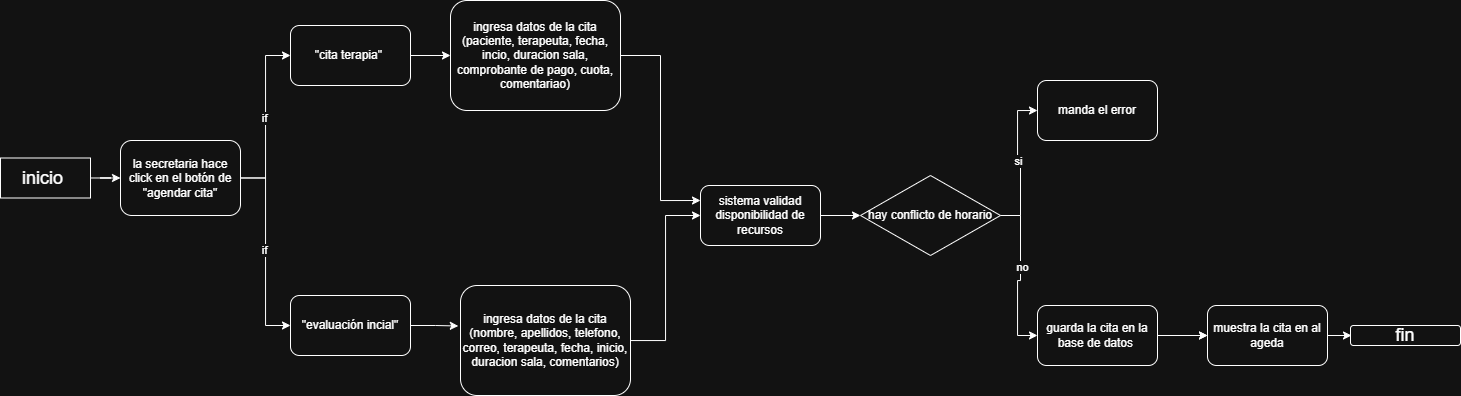

The diagram above was exported from draw.io. Its source (the exported page's mxGraphModel, read from the mxfile embedded in the PNG):
<mxGraphModel dx="1530" dy="732" grid="1" gridSize="10" guides="1" tooltips="1" connect="1" arrows="1" fold="1" page="1" pageScale="1" pageWidth="827" pageHeight="1169" math="0" shadow="0">
  <root>
    <mxCell id="0" />
    <mxCell id="1" parent="0" />
    <mxCell id="TmxWVCrXApUXWsR1jK-d-3" edge="1" parent="1" source="TmxWVCrXApUXWsR1jK-d-1" style="edgeStyle=orthogonalEdgeStyle;rounded=0;orthogonalLoop=1;jettySize=auto;html=1;entryX=0;entryY=0.5;entryDx=0;entryDy=0;" target="TmxWVCrXApUXWsR1jK-d-2">
      <mxGeometry relative="1" as="geometry" />
    </mxCell>
    <mxCell id="TmxWVCrXApUXWsR1jK-d-1" parent="1" style="rounded=0;whiteSpace=wrap;html=1;" value="&lt;font style=&quot;font-size: 18px;&quot;&gt;inicio&amp;nbsp;&lt;/font&gt;" vertex="1">
      <mxGeometry height="40" width="90" x="140" y="372.5" as="geometry" />
    </mxCell>
    <mxCell id="TmxWVCrXApUXWsR1jK-d-6" edge="1" parent="1" source="TmxWVCrXApUXWsR1jK-d-2" style="edgeStyle=orthogonalEdgeStyle;rounded=0;orthogonalLoop=1;jettySize=auto;html=1;entryX=0;entryY=0.5;entryDx=0;entryDy=0;" target="TmxWVCrXApUXWsR1jK-d-5">
      <mxGeometry relative="1" as="geometry" />
    </mxCell>
    <mxCell id="TmxWVCrXApUXWsR1jK-d-9" connectable="0" parent="TmxWVCrXApUXWsR1jK-d-6" style="edgeLabel;html=1;align=center;verticalAlign=middle;resizable=0;points=[];" value="if" vertex="1">
      <mxGeometry relative="1" x="-0.0124" y="-2" as="geometry">
        <mxPoint as="offset" />
      </mxGeometry>
    </mxCell>
    <mxCell id="TmxWVCrXApUXWsR1jK-d-7" edge="1" parent="1" source="TmxWVCrXApUXWsR1jK-d-2" style="edgeStyle=orthogonalEdgeStyle;rounded=0;orthogonalLoop=1;jettySize=auto;html=1;entryX=0;entryY=0.5;entryDx=0;entryDy=0;" target="TmxWVCrXApUXWsR1jK-d-4">
      <mxGeometry relative="1" as="geometry" />
    </mxCell>
    <mxCell id="TmxWVCrXApUXWsR1jK-d-8" connectable="0" parent="TmxWVCrXApUXWsR1jK-d-7" style="edgeLabel;html=1;align=center;verticalAlign=middle;resizable=0;points=[];" value="if" vertex="1">
      <mxGeometry relative="1" x="-0.0191" y="2" as="geometry">
        <mxPoint as="offset" />
      </mxGeometry>
    </mxCell>
    <mxCell id="TmxWVCrXApUXWsR1jK-d-2" parent="1" style="rounded=1;whiteSpace=wrap;html=1;" value="la secretaria hace click en el botón de &quot;agendar cita&quot;" vertex="1">
      <mxGeometry height="75" width="120" x="260" y="355" as="geometry" />
    </mxCell>
    <mxCell id="TmxWVCrXApUXWsR1jK-d-11" edge="1" parent="1" source="TmxWVCrXApUXWsR1jK-d-4" style="edgeStyle=orthogonalEdgeStyle;rounded=0;orthogonalLoop=1;jettySize=auto;html=1;" target="TmxWVCrXApUXWsR1jK-d-10">
      <mxGeometry relative="1" as="geometry" />
    </mxCell>
    <mxCell id="TmxWVCrXApUXWsR1jK-d-4" parent="1" style="rounded=1;whiteSpace=wrap;html=1;" value="&quot;cita terapia&quot;&amp;nbsp;" vertex="1">
      <mxGeometry height="60" width="120" x="430" y="240" as="geometry" />
    </mxCell>
    <mxCell id="TmxWVCrXApUXWsR1jK-d-5" parent="1" style="rounded=1;whiteSpace=wrap;html=1;" value="&amp;nbsp;&quot;evaluación incial&quot;&amp;nbsp;" vertex="1">
      <mxGeometry height="60" width="120" x="430" y="510" as="geometry" />
    </mxCell>
    <mxCell id="TmxWVCrXApUXWsR1jK-d-15" edge="1" parent="1" source="TmxWVCrXApUXWsR1jK-d-10" style="edgeStyle=orthogonalEdgeStyle;rounded=0;orthogonalLoop=1;jettySize=auto;html=1;entryX=0;entryY=0.25;entryDx=0;entryDy=0;" target="TmxWVCrXApUXWsR1jK-d-14">
      <mxGeometry relative="1" as="geometry" />
    </mxCell>
    <mxCell id="TmxWVCrXApUXWsR1jK-d-10" parent="1" style="rounded=1;whiteSpace=wrap;html=1;" value="ingresa datos de la cita (paciente, terapeuta, fecha, incio, duracion sala, comprobante de pago, cuota, comentariao)" vertex="1">
      <mxGeometry height="110" width="170" x="590" y="215" as="geometry" />
    </mxCell>
    <mxCell id="TmxWVCrXApUXWsR1jK-d-16" edge="1" parent="1" source="TmxWVCrXApUXWsR1jK-d-12" style="edgeStyle=orthogonalEdgeStyle;rounded=0;orthogonalLoop=1;jettySize=auto;html=1;entryX=0;entryY=0.5;entryDx=0;entryDy=0;" target="TmxWVCrXApUXWsR1jK-d-14">
      <mxGeometry relative="1" as="geometry" />
    </mxCell>
    <mxCell id="TmxWVCrXApUXWsR1jK-d-12" parent="1" style="rounded=1;whiteSpace=wrap;html=1;" value="ingresa datos de la cita (nombre, apellidos, telefono, correo, terapeuta, fecha, inicio, duracion sala, comentarios)" vertex="1">
      <mxGeometry height="110" width="170" x="600" y="500" as="geometry" />
    </mxCell>
    <mxCell id="TmxWVCrXApUXWsR1jK-d-13" edge="1" parent="1" source="TmxWVCrXApUXWsR1jK-d-5" style="edgeStyle=orthogonalEdgeStyle;rounded=0;orthogonalLoop=1;jettySize=auto;html=1;entryX=-0.013;entryY=0.368;entryDx=0;entryDy=0;entryPerimeter=0;" target="TmxWVCrXApUXWsR1jK-d-12">
      <mxGeometry relative="1" as="geometry" />
    </mxCell>
    <mxCell id="TmxWVCrXApUXWsR1jK-d-21" edge="1" parent="1" source="TmxWVCrXApUXWsR1jK-d-14" style="edgeStyle=orthogonalEdgeStyle;rounded=0;orthogonalLoop=1;jettySize=auto;html=1;entryX=0;entryY=0.5;entryDx=0;entryDy=0;" target="TmxWVCrXApUXWsR1jK-d-18">
      <mxGeometry relative="1" as="geometry" />
    </mxCell>
    <mxCell id="TmxWVCrXApUXWsR1jK-d-14" parent="1" style="rounded=1;whiteSpace=wrap;html=1;" value="sistema validad disponibilidad de recursos" vertex="1">
      <mxGeometry height="60" width="120" x="840" y="400" as="geometry" />
    </mxCell>
    <mxCell id="TmxWVCrXApUXWsR1jK-d-23" edge="1" parent="1" source="TmxWVCrXApUXWsR1jK-d-18" style="edgeStyle=orthogonalEdgeStyle;rounded=0;orthogonalLoop=1;jettySize=auto;html=1;entryX=0;entryY=0.5;entryDx=0;entryDy=0;" target="TmxWVCrXApUXWsR1jK-d-22">
      <mxGeometry relative="1" as="geometry" />
    </mxCell>
    <mxCell id="TmxWVCrXApUXWsR1jK-d-24" connectable="0" parent="TmxWVCrXApUXWsR1jK-d-23" style="edgeLabel;html=1;align=center;verticalAlign=middle;resizable=0;points=[];" value="si" vertex="1">
      <mxGeometry relative="1" x="0.0034" y="2" as="geometry">
        <mxPoint as="offset" />
      </mxGeometry>
    </mxCell>
    <mxCell id="TmxWVCrXApUXWsR1jK-d-26" edge="1" parent="1" source="TmxWVCrXApUXWsR1jK-d-18" style="edgeStyle=orthogonalEdgeStyle;rounded=0;orthogonalLoop=1;jettySize=auto;html=1;entryX=0;entryY=0.5;entryDx=0;entryDy=0;" target="TmxWVCrXApUXWsR1jK-d-25">
      <mxGeometry relative="1" as="geometry" />
    </mxCell>
    <mxCell id="TmxWVCrXApUXWsR1jK-d-27" connectable="0" parent="TmxWVCrXApUXWsR1jK-d-26" style="edgeLabel;html=1;align=center;verticalAlign=middle;resizable=0;points=[];" value="no" vertex="1">
      <mxGeometry relative="1" x="-0.1332" y="2" as="geometry">
        <mxPoint y="1" as="offset" />
      </mxGeometry>
    </mxCell>
    <mxCell id="TmxWVCrXApUXWsR1jK-d-18" parent="1" style="rhombus;whiteSpace=wrap;html=1;" value="hay conflicto de horario" vertex="1">
      <mxGeometry height="80" width="140" x="1000" y="390" as="geometry" />
    </mxCell>
    <mxCell id="TmxWVCrXApUXWsR1jK-d-22" parent="1" style="rounded=1;whiteSpace=wrap;html=1;" value="manda el error" vertex="1">
      <mxGeometry height="60" width="120" x="1177" y="295" as="geometry" />
    </mxCell>
    <mxCell id="TmxWVCrXApUXWsR1jK-d-30" edge="1" parent="1" source="TmxWVCrXApUXWsR1jK-d-25" style="edgeStyle=orthogonalEdgeStyle;rounded=0;orthogonalLoop=1;jettySize=auto;html=1;" target="TmxWVCrXApUXWsR1jK-d-28" value="">
      <mxGeometry relative="1" as="geometry" />
    </mxCell>
    <mxCell id="TmxWVCrXApUXWsR1jK-d-31" edge="1" parent="1" source="TmxWVCrXApUXWsR1jK-d-25" style="edgeStyle=orthogonalEdgeStyle;rounded=0;orthogonalLoop=1;jettySize=auto;html=1;" target="TmxWVCrXApUXWsR1jK-d-28">
      <mxGeometry relative="1" as="geometry" />
    </mxCell>
    <mxCell id="TmxWVCrXApUXWsR1jK-d-25" parent="1" style="rounded=1;whiteSpace=wrap;html=1;" value="guarda la cita en la base de datos&amp;nbsp;" vertex="1">
      <mxGeometry height="60" width="120" x="1177" y="520" as="geometry" />
    </mxCell>
    <mxCell id="TmxWVCrXApUXWsR1jK-d-33" edge="1" parent="1" source="TmxWVCrXApUXWsR1jK-d-28" style="edgeStyle=orthogonalEdgeStyle;rounded=0;orthogonalLoop=1;jettySize=auto;html=1;" value="">
      <mxGeometry relative="1" as="geometry">
        <mxPoint x="1491" y="550.0000000000002" as="targetPoint" />
      </mxGeometry>
    </mxCell>
    <mxCell id="TmxWVCrXApUXWsR1jK-d-28" parent="1" style="rounded=1;whiteSpace=wrap;html=1;" value="muestra la cita en al ageda" vertex="1">
      <mxGeometry height="60" width="120" x="1347" y="520" as="geometry" />
    </mxCell>
    <mxCell id="TmxWVCrXApUXWsR1jK-d-32" parent="1" style="whiteSpace=wrap;html=1;rounded=1;" value="&lt;font style=&quot;font-size: 18px;&quot;&gt;fin&lt;/font&gt;" vertex="1">
      <mxGeometry height="20" width="110" x="1490" y="540" as="geometry" />
    </mxCell>
  </root>
</mxGraphModel>